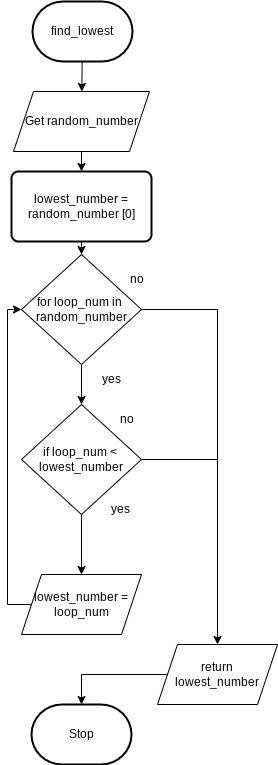

The diagram above was exported from draw.io. Its source (the exported page's mxGraphModel, read from the mxfile embedded in the PNG):
<mxGraphModel dx="1074" dy="1878" grid="1" gridSize="10" guides="1" tooltips="1" connect="1" arrows="1" fold="1" page="1" pageScale="1" pageWidth="827" pageHeight="1169" math="0" shadow="0">
  <root>
    <mxCell id="0" />
    <mxCell id="1" parent="0" />
    <mxCell id="27" style="edgeStyle=none;html=1;exitX=0;exitY=0.5;exitDx=0;exitDy=0;entryX=0;entryY=0.5;entryDx=0;entryDy=0;entryPerimeter=0;rounded=0;" parent="1" edge="1">
      <mxGeometry relative="1" as="geometry">
        <Array as="points">
          <mxPoint x="20" y="625" />
          <mxPoint x="20" y="305" />
        </Array>
        <mxPoint x="46" y="305" as="targetPoint" />
      </mxGeometry>
    </mxCell>
    <mxCell id="32" value="" style="edgeStyle=none;html=1;" parent="1" source="33" target="43" edge="1">
      <mxGeometry relative="1" as="geometry" />
    </mxCell>
    <mxCell id="33" value="find_lowest" style="strokeWidth=2;html=1;shape=mxgraph.flowchart.terminator;whiteSpace=wrap;" parent="1" vertex="1">
      <mxGeometry x="35" y="-1160" width="100" height="60" as="geometry" />
    </mxCell>
    <mxCell id="34" value="Stop" style="strokeWidth=2;html=1;shape=mxgraph.flowchart.terminator;whiteSpace=wrap;rounded=1;" parent="1" vertex="1">
      <mxGeometry x="34" y="-457" width="100" height="60" as="geometry" />
    </mxCell>
    <mxCell id="35" value="" style="edgeStyle=none;html=1;" parent="1" target="46" edge="1">
      <mxGeometry relative="1" as="geometry">
        <mxPoint x="84" y="-797" as="sourcePoint" />
      </mxGeometry>
    </mxCell>
    <mxCell id="36" style="edgeStyle=none;html=1;entryX=0.5;entryY=0;entryDx=0;entryDy=0;endArrow=classic;endFill=1;rounded=0;" parent="1" target="50" edge="1">
      <mxGeometry relative="1" as="geometry">
        <Array as="points">
          <mxPoint x="220" y="-852" />
        </Array>
        <mxPoint x="144" y="-852" as="sourcePoint" />
      </mxGeometry>
    </mxCell>
    <mxCell id="37" value="for loop_num in&amp;nbsp;&lt;br&gt;random_number" style="rhombus;whiteSpace=wrap;html=1;" parent="1" vertex="1">
      <mxGeometry x="24" y="-907" width="120" height="110" as="geometry" />
    </mxCell>
    <mxCell id="38" style="edgeStyle=none;html=1;entryX=0;entryY=0.5;entryDx=0;entryDy=0;rounded=0;exitX=0;exitY=0.5;exitDx=0;exitDy=0;" parent="1" source="41" edge="1">
      <mxGeometry relative="1" as="geometry">
        <Array as="points">
          <mxPoint x="10" y="-557" />
          <mxPoint x="10" y="-852" />
        </Array>
        <mxPoint x="24" y="-852" as="targetPoint" />
      </mxGeometry>
    </mxCell>
    <mxCell id="39" value="yes" style="text;html=1;strokeColor=none;fillColor=none;align=center;verticalAlign=middle;whiteSpace=wrap;rounded=0;" parent="1" vertex="1">
      <mxGeometry x="84" y="-797" width="60" height="30" as="geometry" />
    </mxCell>
    <mxCell id="40" value="no" style="text;html=1;strokeColor=none;fillColor=none;align=center;verticalAlign=middle;whiteSpace=wrap;rounded=0;" parent="1" vertex="1">
      <mxGeometry x="110" y="-897" width="60" height="30" as="geometry" />
    </mxCell>
    <mxCell id="41" value="lowest_number =&lt;br&gt;loop_num" style="shape=parallelogram;perimeter=parallelogramPerimeter;whiteSpace=wrap;html=1;fixedSize=1;" parent="1" vertex="1">
      <mxGeometry x="24" y="-587" width="120" height="60" as="geometry" />
    </mxCell>
    <mxCell id="52" style="edgeStyle=none;html=1;exitX=0.5;exitY=1;exitDx=0;exitDy=0;entryX=0.5;entryY=0;entryDx=0;entryDy=0;" parent="1" source="43" edge="1">
      <mxGeometry relative="1" as="geometry">
        <mxPoint x="84" y="-990" as="targetPoint" />
      </mxGeometry>
    </mxCell>
    <mxCell id="43" value="Get random_number" style="shape=parallelogram;perimeter=parallelogramPerimeter;whiteSpace=wrap;html=1;fixedSize=1;" parent="1" vertex="1">
      <mxGeometry x="16" y="-1070" width="136" height="60" as="geometry" />
    </mxCell>
    <mxCell id="44" style="edgeStyle=none;html=1;entryX=0.5;entryY=0;entryDx=0;entryDy=0;" parent="1" source="46" target="41" edge="1">
      <mxGeometry relative="1" as="geometry" />
    </mxCell>
    <mxCell id="45" style="edgeStyle=none;html=1;endArrow=none;endFill=0;" parent="1" source="46" edge="1">
      <mxGeometry relative="1" as="geometry">
        <mxPoint x="220" y="-702" as="targetPoint" />
      </mxGeometry>
    </mxCell>
    <mxCell id="46" value="if loop_num &amp;lt;&amp;nbsp;&lt;br&gt;lowest_number" style="rhombus;whiteSpace=wrap;html=1;" parent="1" vertex="1">
      <mxGeometry x="24" y="-757" width="120" height="110" as="geometry" />
    </mxCell>
    <mxCell id="47" value="no" style="text;html=1;strokeColor=none;fillColor=none;align=center;verticalAlign=middle;whiteSpace=wrap;rounded=0;" parent="1" vertex="1">
      <mxGeometry x="100" y="-757" width="60" height="30" as="geometry" />
    </mxCell>
    <mxCell id="48" value="yes" style="text;html=1;strokeColor=none;fillColor=none;align=center;verticalAlign=middle;whiteSpace=wrap;rounded=0;" parent="1" vertex="1">
      <mxGeometry x="93" y="-667" width="60" height="30" as="geometry" />
    </mxCell>
    <mxCell id="49" style="edgeStyle=none;rounded=0;html=1;entryX=0.5;entryY=0;entryDx=0;entryDy=0;entryPerimeter=0;endArrow=classic;endFill=1;" parent="1" source="50" target="34" edge="1">
      <mxGeometry relative="1" as="geometry">
        <Array as="points">
          <mxPoint x="84" y="-487" />
        </Array>
      </mxGeometry>
    </mxCell>
    <mxCell id="50" value="return&lt;br&gt;lowest_number" style="shape=parallelogram;perimeter=parallelogramPerimeter;whiteSpace=wrap;html=1;fixedSize=1;" parent="1" vertex="1">
      <mxGeometry x="160" y="-517" width="120" height="60" as="geometry" />
    </mxCell>
    <mxCell id="53" style="edgeStyle=none;html=1;exitX=0.5;exitY=1;exitDx=0;exitDy=0;entryX=0.5;entryY=0;entryDx=0;entryDy=0;" parent="1" target="37" edge="1">
      <mxGeometry relative="1" as="geometry">
        <mxPoint x="84" y="-930" as="sourcePoint" />
      </mxGeometry>
    </mxCell>
    <mxCell id="54" value="&lt;span&gt;lowest_number = random_number [0]&lt;/span&gt;" style="rounded=1;whiteSpace=wrap;html=1;absoluteArcSize=1;arcSize=14;strokeWidth=2;" parent="1" vertex="1">
      <mxGeometry x="14" y="-990" width="140" height="70" as="geometry" />
    </mxCell>
  </root>
</mxGraphModel>